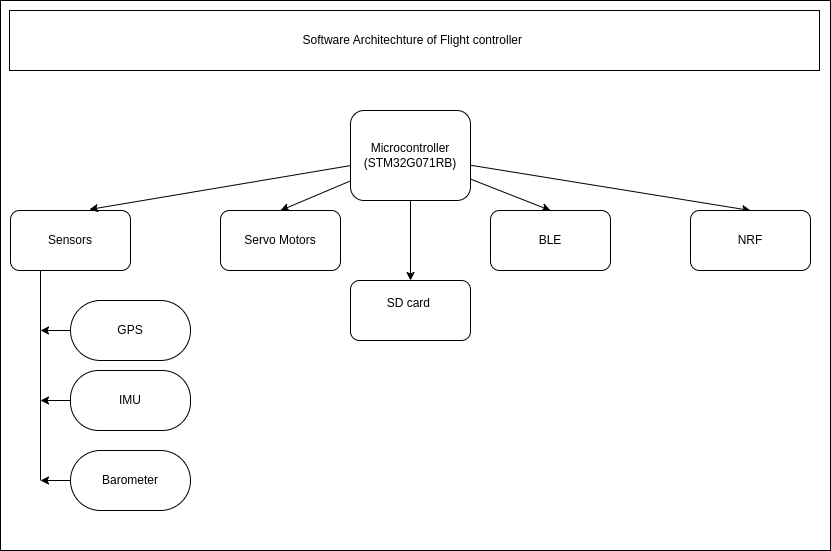

The diagram above was exported from draw.io. Its source (the exported page's mxGraphModel, read from the mxfile embedded in the PNG):
<mxGraphModel dx="1014" dy="800" grid="1" gridSize="10" guides="1" tooltips="1" connect="1" arrows="1" fold="1" page="1" pageScale="1" pageWidth="827" pageHeight="1169" math="0" shadow="0">
  <root>
    <mxCell id="0" />
    <mxCell id="1" parent="0" />
    <mxCell id="10" style="edgeStyle=none;html=1;entryX=0.5;entryY=0;entryDx=0;entryDy=0;" edge="1" parent="1" source="3" target="7">
      <mxGeometry relative="1" as="geometry" />
    </mxCell>
    <mxCell id="11" style="edgeStyle=none;html=1;entryX=0.5;entryY=0;entryDx=0;entryDy=0;" edge="1" parent="1" source="3" target="8">
      <mxGeometry relative="1" as="geometry" />
    </mxCell>
    <mxCell id="12" style="edgeStyle=none;html=1;entryX=0.5;entryY=0;entryDx=0;entryDy=0;" edge="1" parent="1" source="3" target="6">
      <mxGeometry relative="1" as="geometry" />
    </mxCell>
    <mxCell id="38" style="edgeStyle=none;html=1;entryX=0.5;entryY=0;entryDx=0;entryDy=0;" edge="1" parent="1" source="3" target="36">
      <mxGeometry relative="1" as="geometry" />
    </mxCell>
    <mxCell id="3" value="Microcontroller&lt;div&gt;(STM32G071RB)&lt;/div&gt;" style="rounded=1;whiteSpace=wrap;html=1;" vertex="1" parent="1">
      <mxGeometry x="350" y="170" width="120" height="90" as="geometry" />
    </mxCell>
    <mxCell id="5" value="Sensors" style="rounded=1;whiteSpace=wrap;html=1;" vertex="1" parent="1">
      <mxGeometry x="10" y="270" width="120" height="60" as="geometry" />
    </mxCell>
    <mxCell id="6" value="Servo Motors" style="rounded=1;whiteSpace=wrap;html=1;" vertex="1" parent="1">
      <mxGeometry x="220" y="270" width="120" height="60" as="geometry" />
    </mxCell>
    <mxCell id="7" value="BLE" style="rounded=1;whiteSpace=wrap;html=1;" vertex="1" parent="1">
      <mxGeometry x="490" y="270" width="120" height="60" as="geometry" />
    </mxCell>
    <mxCell id="8" value="NRF" style="rounded=1;whiteSpace=wrap;html=1;" vertex="1" parent="1">
      <mxGeometry x="690" y="270" width="120" height="60" as="geometry" />
    </mxCell>
    <mxCell id="13" style="edgeStyle=none;html=1;entryX=0.575;entryY=-0.017;entryDx=0;entryDy=0;entryPerimeter=0;" edge="1" parent="1" source="3">
      <mxGeometry relative="1" as="geometry">
        <mxPoint x="89" y="268.98" as="targetPoint" />
      </mxGeometry>
    </mxCell>
    <mxCell id="34" style="edgeStyle=none;html=1;exitX=0;exitY=0.5;exitDx=0;exitDy=0;" edge="1" parent="1" source="23">
      <mxGeometry relative="1" as="geometry">
        <mxPoint x="40" y="460" as="targetPoint" />
      </mxGeometry>
    </mxCell>
    <mxCell id="23" value="IMU" style="rounded=1;whiteSpace=wrap;html=1;arcSize=47;" vertex="1" parent="1">
      <mxGeometry x="70" y="430" width="120" height="60" as="geometry" />
    </mxCell>
    <mxCell id="33" style="edgeStyle=none;html=1;exitX=0;exitY=0.5;exitDx=0;exitDy=0;" edge="1" parent="1" source="24">
      <mxGeometry relative="1" as="geometry">
        <mxPoint x="40" y="540" as="targetPoint" />
      </mxGeometry>
    </mxCell>
    <mxCell id="24" value="Barometer" style="rounded=1;whiteSpace=wrap;html=1;arcSize=50;" vertex="1" parent="1">
      <mxGeometry x="70" y="510" width="120" height="60" as="geometry" />
    </mxCell>
    <mxCell id="35" style="edgeStyle=none;html=1;exitX=0;exitY=0.5;exitDx=0;exitDy=0;" edge="1" parent="1" source="25">
      <mxGeometry relative="1" as="geometry">
        <mxPoint x="40" y="390" as="targetPoint" />
      </mxGeometry>
    </mxCell>
    <mxCell id="25" value="GPS" style="rounded=1;whiteSpace=wrap;html=1;arcSize=50;" vertex="1" parent="1">
      <mxGeometry x="70" y="360" width="120" height="60" as="geometry" />
    </mxCell>
    <mxCell id="31" value="" style="endArrow=none;html=1;" edge="1" parent="1">
      <mxGeometry width="50" height="50" relative="1" as="geometry">
        <mxPoint x="40" y="540" as="sourcePoint" />
        <mxPoint x="40" y="330" as="targetPoint" />
      </mxGeometry>
    </mxCell>
    <mxCell id="36" value="SD card&amp;nbsp;&lt;div&gt;&lt;br&gt;&lt;/div&gt;" style="rounded=1;whiteSpace=wrap;html=1;" vertex="1" parent="1">
      <mxGeometry x="350" y="340" width="120" height="60" as="geometry" />
    </mxCell>
    <mxCell id="39" value="Software Architechture of Flight controller&amp;nbsp;" style="rounded=0;whiteSpace=wrap;html=1;" vertex="1" parent="1">
      <mxGeometry x="9" y="70" width="810" height="60" as="geometry" />
    </mxCell>
    <mxCell id="40" value="" style="rounded=0;whiteSpace=wrap;html=1;fillColor=none;" vertex="1" parent="1">
      <mxGeometry y="60" width="830" height="550" as="geometry" />
    </mxCell>
  </root>
</mxGraphModel>